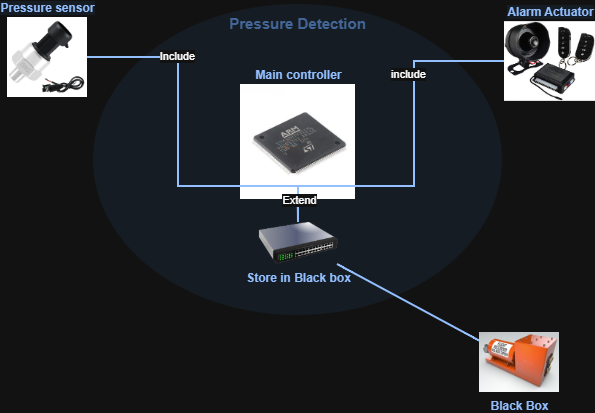

The diagram above was exported from draw.io. Its source (the exported page's mxGraphModel, read from the mxfile embedded in the PNG):
<mxGraphModel dx="1574" dy="735" grid="0" gridSize="10" guides="1" tooltips="1" connect="1" arrows="1" fold="1" page="0" pageScale="1" pageWidth="827" pageHeight="1169" background="none" math="1" shadow="0">
  <root>
    <mxCell id="X5NqExCQtvZxIxQ7pmgY-0" />
    <mxCell id="1" parent="X5NqExCQtvZxIxQ7pmgY-0" />
    <object label="Pressure Detection&lt;br&gt;%subnet%" placeholders="1" subnet="" id="Gr0Zq-AI6Quabplr0KPa-98">
      <mxCell parent="1" style="ellipse;whiteSpace=wrap;html=1;strokeWidth=2;fillColor=#EDF5FF;fontSize=15;strokeColor=none;container=1;verticalAlign=top;spacingBottom=0;spacingTop=4;fontStyle=1;fontColor=#7EA6E0;metaEdit=1;" vertex="1">
        <mxGeometry height="311" width="409" x="-576" y="218" as="geometry">
          <mxRectangle height="60" width="250" x="-576" y="218" as="alternateBounds" />
        </mxGeometry>
      </mxCell>
    </object>
    <mxCell id="Gr0Zq-AI6Quabplr0KPa-99" edge="1" parent="Gr0Zq-AI6Quabplr0KPa-98" source="Gr0Zq-AI6Quabplr0KPa-105" style="edgeStyle=orthogonalEdgeStyle;rounded=0;html=1;endArrow=none;endFill=0;strokeColor=#0A3DA3;strokeWidth=2;fontSize=12;fontColor=#0A3DA3;startSize=8;endSize=8;curved=1;" target="Gr0Zq-AI6Quabplr0KPa-102" value="">
      <mxGeometry relative="1" as="geometry" />
    </mxCell>
    <object label="Main controller" placeholders="1" id="Gr0Zq-AI6Quabplr0KPa-102">
      <mxCell parent="Gr0Zq-AI6Quabplr0KPa-98" style="image;html=1;image=https://imgs.search.brave.com/-yZl-TCGyOgr-4fD0AbA2iWzYDvzZ1GPFDaC8eszALI/rs:fit:860:0:0:0/g:ce/aHR0cHM6Ly9zLmFs/aWNkbi5jb20vQHNj/MDQva2YvSGZjZDcx/NmM4YjFiMDQwNmU5/MWE5MWQwOGMzOTY5/YzhmYy5qcGdfMzAw/eDMwMC5qcGc;fontFamily=Helvetica;fontSize=12;fontColor=#0A3DA3;align=center;strokeWidth=2;fillColor=#EDF5FF;fontStyle=1;verticalAlign=bottom;strokeColor=none;labelBackgroundColor=#EDF5FF;labelBorderColor=none;labelPosition=center;verticalLabelPosition=top;" vertex="1">
        <mxGeometry height="115" width="115" x="147" y="80" as="geometry" />
      </mxCell>
    </object>
    <mxCell id="Gr0Zq-AI6Quabplr0KPa-105" parent="Gr0Zq-AI6Quabplr0KPa-98" style="image;html=1;image=img/lib/clip_art/networking/Switch_128x128.png;strokeColor=none;strokeWidth=2;fillColor=#EDF5FF;fontSize=12;labelBackgroundColor=#EDF5FF;fontStyle=1;fontColor=#0A3DA3;" value="Store in Black box" vertex="1">
      <mxGeometry height="42" width="80" x="165" y="218" as="geometry" />
    </mxCell>
    <mxCell id="Gr0Zq-AI6Quabplr0KPa-106" edge="1" parent="1" source="Gr0Zq-AI6Quabplr0KPa-107" style="edgeStyle=none;curved=1;html=1;strokeWidth=2;fontSize=12;endArrow=none;endFill=0;rounded=0;fontColor=#0A3DA3;strokeColor=#0A3DA3;startSize=8;endSize=8;" target="Gr0Zq-AI6Quabplr0KPa-105">
      <mxGeometry relative="1" as="geometry">
        <mxPoint x="-348" y="468" as="targetPoint" />
      </mxGeometry>
    </mxCell>
    <mxCell id="Gr0Zq-AI6Quabplr0KPa-107" parent="1" style="image;html=1;image=https://imgs.search.brave.com/QmxkUgPp_Ja503ZAFocl5fiFQNdQ3qZ1ptQqGqWUBBA/rs:fit:860:0:0:0/g:ce/aHR0cHM6Ly90aHVt/YnMuZHJlYW1zdGlt/ZS5jb20vYi9ibGFj/ay1ib3gtZGF0YS1y/ZWNvcmRpbmctZGV2/aWNlLWFpcmNyYWZ0/LWJvYXRzLTcyMTQ5/MjMwLmpwZw;strokeColor=none;strokeWidth=2;fillColor=#EDF5FF;fontSize=12;fontColor=#0A3DA3;fontStyle=1;labelBackgroundColor=none;" value="Black Box" vertex="1">
      <mxGeometry height="60" width="80" x="-190" y="546" as="geometry" />
    </mxCell>
    <object label="Pressure sensor" placeholders="1" id="Gr0Zq-AI6Quabplr0KPa-103">
      <mxCell parent="1" style="image;html=1;image=https://imgs.search.brave.com/Z66fQm5D9Vp1we9ds3E-cXWqcrvzNMLepJB5P3pR-70/rs:fit:860:0:0:0/g:ce/aHR0cHM6Ly9tLm1l/ZGlhLWFtYXpvbi5j/b20vaW1hZ2VzL0kv/NjFUb0IxeitHcEwu/anBn;fontFamily=Helvetica;fontSize=12;fontColor=#0A3DA3;align=center;strokeWidth=2;fillColor=#EDF5FF;fontStyle=1;verticalAlign=bottom;strokeColor=none;labelBackgroundColor=#EDF5FF;labelBorderColor=none;labelPosition=center;verticalLabelPosition=top;" vertex="1">
        <mxGeometry height="80" width="80" x="-662" y="231" as="geometry" />
      </mxCell>
    </object>
    <mxCell id="Gr0Zq-AI6Quabplr0KPa-100" edge="1" parent="1" source="Gr0Zq-AI6Quabplr0KPa-103" style="edgeStyle=orthogonalEdgeStyle;html=1;endArrow=none;endFill=0;strokeWidth=2;fontSize=12;fontColor=#0A3DA3;strokeColor=#0A3DA3;rounded=0;startSize=8;endSize=8;curved=0;" target="Gr0Zq-AI6Quabplr0KPa-105">
      <mxGeometry relative="1" as="geometry">
        <Array as="points">
          <mxPoint x="-491" y="400" />
          <mxPoint x="-371" y="400" />
        </Array>
        <mxPoint x="-582" y="457" as="targetPoint" />
      </mxGeometry>
    </mxCell>
    <mxCell id="CdojNdVoG0_NmWTgXvEk-4" connectable="0" parent="Gr0Zq-AI6Quabplr0KPa-100" style="edgeLabel;html=1;align=center;verticalAlign=middle;resizable=0;points=[];" value="Include" vertex="1">
      <mxGeometry relative="1" x="-0.5618" y="2" as="geometry">
        <mxPoint x="7" as="offset" />
      </mxGeometry>
    </mxCell>
    <object label="Alarm Actuator" placeholders="1" id="Gr0Zq-AI6Quabplr0KPa-104">
      <mxCell parent="1" style="image;html=1;image=https://imgs.search.brave.com/TQj8ZmkCCDu2n5IUeHlRtgxQwNDX73aYhCdfc2oVz7w/rs:fit:860:0:0:0/g:ce/aHR0cHM6Ly9tLm1l/ZGlhLWFtYXpvbi5j/b20vaW1hZ2VzL0kv/NDFVVmlzUFhvZEwu/anBn;strokeColor=none;strokeWidth=2;fillColor=#EDF5FF;fontSize=12;fontColor=#0A3DA3;labelBackgroundColor=#EDF5FF;fontStyle=1;labelBorderColor=none;labelPosition=center;verticalLabelPosition=top;align=center;verticalAlign=bottom;" vertex="1">
        <mxGeometry height="80" width="91" x="-165" y="235" as="geometry" />
      </mxCell>
    </object>
    <mxCell id="Gr0Zq-AI6Quabplr0KPa-101" edge="1" parent="1" source="Gr0Zq-AI6Quabplr0KPa-104" style="edgeStyle=orthogonalEdgeStyle;html=1;endArrow=none;endFill=0;strokeWidth=2;fontSize=12;fontColor=#0A3DA3;strokeColor=#0A3DA3;rounded=0;startSize=8;endSize=8;curved=0;" target="Gr0Zq-AI6Quabplr0KPa-105">
      <mxGeometry relative="1" as="geometry">
        <Array as="points">
          <mxPoint x="-255" y="400" />
          <mxPoint x="-371" y="400" />
        </Array>
        <mxPoint x="-371" y="429" as="targetPoint" />
      </mxGeometry>
    </mxCell>
    <mxCell id="CdojNdVoG0_NmWTgXvEk-3" connectable="0" parent="Gr0Zq-AI6Quabplr0KPa-101" style="edgeLabel;html=1;align=center;verticalAlign=middle;resizable=0;points=[];" value="&lt;div&gt;&lt;span style=&quot;background-color: light-dark(#ffffff, var(--ge-dark-color, #121212)); color: light-dark(rgb(0, 0, 0), rgb(255, 255, 255));&quot;&gt;include&lt;/span&gt;&lt;/div&gt;" vertex="1">
      <mxGeometry relative="1" x="-0.4514" y="-3" as="geometry">
        <mxPoint x="-4" y="1" as="offset" />
      </mxGeometry>
    </mxCell>
    <mxCell id="CdojNdVoG0_NmWTgXvEk-5" connectable="0" parent="Gr0Zq-AI6Quabplr0KPa-101" style="edgeLabel;html=1;align=center;verticalAlign=middle;resizable=0;points=[];" value="Extend" vertex="1">
      <mxGeometry relative="1" x="0.8743" as="geometry">
        <mxPoint as="offset" />
      </mxGeometry>
    </mxCell>
  </root>
</mxGraphModel>